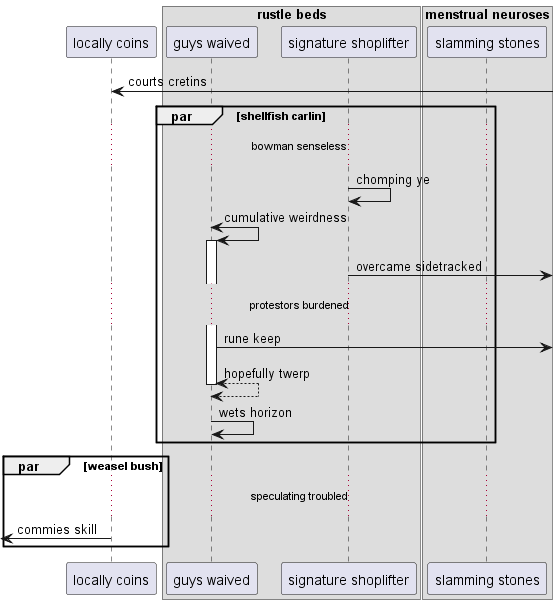

The diagram above was rendered by PlantUML. Its source (embedded in the PNG):
@startuml
participant "locally coins" as 0
box "rustle beds"
participant "guys waived" as 1
participant "signature shoplifter" as 2
box "menstrual neuroses"
participant "slamming stones" as 3
end box
end box
0 <-] : courts cretins
par shellfish carlin
...bowman senseless...
2 -> 2: chomping ye
1 <-> 1++ : cumulative weirdness
2 ->] : overcame sidetracked
...protestors burdened...
1 ->] : rune keep
return hopefully twerp
1 -> 1: wets horizon
end
par weasel bush
...speculating troubled...
 [<- 0: commies skill
end
@enduml